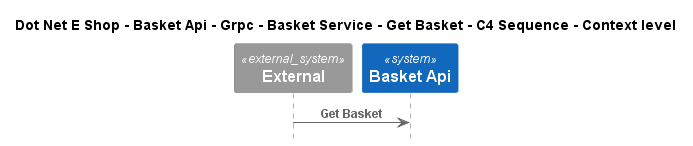

The diagram above was rendered by PlantUML. Its source (embedded in the PNG):
@startuml
!include ..\..\..\..\..\..\..\..\..\.c4s\C4_Sequence.puml

title Dot Net E Shop - Basket Api - Grpc - Basket Service - Get Basket - C4 Sequence - Context level

System_Ext(C4InterFlow.SoftwareSystems.ExternalSystem, "External", "")
System(DotNetEShop.SoftwareSystems.BasketApi, "Basket Api", "")

Rel(C4InterFlow.SoftwareSystems.ExternalSystem, DotNetEShop.SoftwareSystems.BasketApi, "Get Basket")


@enduml